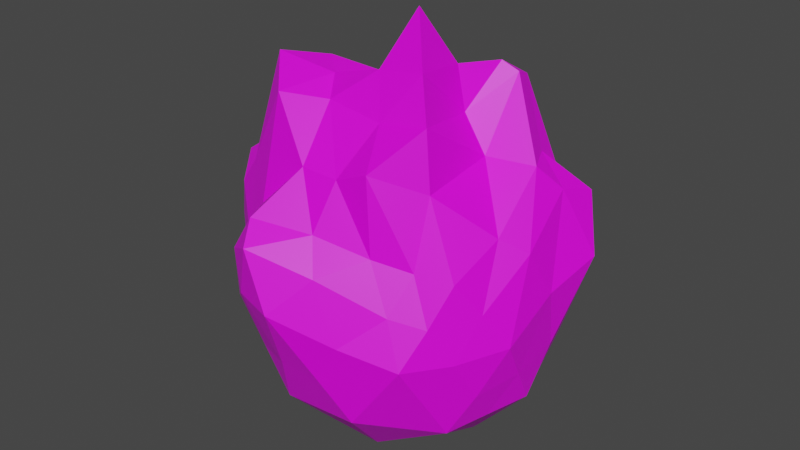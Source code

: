 # Source: explosion-powerup.blend  (saved by Blender 2.90.8; exported with 4.5.12 LTS)
import bpy
from mathutils import Matrix  # noqa: F401  (used for matrix-valued properties, if any)

bpy.ops.wm.read_factory_settings(use_empty=True)
scene = bpy.context.scene
scene.name = 'Scene'

# ---- collections
col_collection = bpy.data.collections.new('Collection'); scene.collection.children.link(col_collection)

# ---- images (referenced by path relative to the original .blend; pixels are not part of the script)
import os
ASSET_DIR = os.environ.get("B2B_ASSET_DIR", "")  # directory of the original .blend (textures are referenced by path, not embedded)
HERE = os.path.dirname(os.path.abspath(__file__))  # packed textures are extracted next to this script under _unpacked/

def load_image(name, relpath, width, height, colorspace="sRGB"):
    """Load a texture the original file referenced (path relative to the .blend, or extracted next to this script)."""
    p = next((c for c in (os.path.join(HERE, relpath), os.path.join(ASSET_DIR, relpath)) if relpath and os.path.exists(c)), "")
    if p:
        img = bpy.data.images.load(p, check_existing=True)
        img.name = name
    else:  # same state as the original file: an image datablock whose file is absent (Cycles renders it pink)
        img = bpy.data.images.new(name, width, height)
        img.source = "FILE"
        img.filepath = "//" + (relpath or name)
    img.colorspace_settings.name = colorspace
    return img
img_fire_powerup_texture_png = load_image('fire-powerup-texture.png', 'fire-powerup-texture.png', 1024, 1024, 'sRGB')

# ---- materials (node trees are filled in below, after node groups)
mat_material_001 = bpy.data.materials.new('Material.001')
mat_material_001.use_transparent_shadow = False

# ---- material node trees
mat_material_001.use_nodes = True; mat_material_001.node_tree.nodes.clear()
_N = mat_material_001.node_tree.nodes; _L = mat_material_001.node_tree.links
n0 = _N.new('ShaderNodeBsdfPrincipled'); n0.name = 'Principled BSDF'; n0.location = (10, 300)
n0.distribution = 'GGX'
n0.subsurface_method = 'BURLEY'
n0.inputs[3].default_value = 1.45
n0.inputs[27].default_value = (0.0, 0.0, 0.0, 1.0)
n0.inputs[28].default_value = 1.0
n1 = _N.new('ShaderNodeOutputMaterial'); n1.name = 'Material Output'; n1.location = (300, 300)
n2 = _N.new('ShaderNodeTexImage'); n2.name = 'Image Texture'; n2.location = (-280, 260)
n2.image = img_fire_powerup_texture_png
_L.new(n0.outputs[0], n1.inputs[0])
_L.new(n2.outputs[0], n0.inputs[0])
n1.is_active_output = True

# ---- world
world_world = bpy.data.worlds.new('World'); scene.world = world_world
world_world.use_nodes = True; world_world.node_tree.nodes.clear()
_N = world_world.node_tree.nodes; _L = world_world.node_tree.links
n0 = _N.new('ShaderNodeOutputWorld'); n0.name = 'World Output'; n0.location = (300, 300)
n1 = _N.new('ShaderNodeBackground'); n1.name = 'Background'; n1.location = (10, 300)
n1.inputs[0].default_value = (0.05088, 0.05088, 0.05088, 1.0)
_L.new(n1.outputs[0], n0.inputs[0])
n0.is_active_output = True
world_world.color = (0.05088, 0.05088, 0.05088)
world_world.use_sun_shadow = False
world_world.sun_shadow_jitter_overblur = 0.0

# ---- meshes
me_icosphere = bpy.data.meshes.new('Icosphere')
me_icosphere.from_pydata([(0.0, 0.0, -1.0), (0.7236, -0.5257, -0.4472), (-0.2764, -0.8506, -0.4472), (-0.8944, 0.0, -0.4472), (-0.2764, 0.8506, -0.4472), (0.7236, 0.5257, -0.4472), (0.1648, -0.8123, 0.6226), (-0.7017, -0.4773, 0.8206), (-0.7309, 0.522, 0.4718), (0.369, 0.934, 0.6843), (0.9948, 0.06181, 0.7673), (-0.1836, 0.1518, 1.802), (-0.1625, -0.5, -0.8507), (0.4253, -0.309, -0.8507), (0.2629, -0.809, -0.5257), (0.8506, 0.0, -0.5257), (0.4253, 0.309, -0.8507), (-0.5257, 0.0, -0.8507), (-0.6882, -0.5, -0.5257), (-0.1625, 0.5, -0.8507), (-0.6882, 0.5, -0.5257), (0.2629, 0.809, -0.5257), (0.9865, -0.2938, 0.08179), (1.06, 0.3656, 0.2832), (0.0, -1.0, 0.0), (0.6759, -0.7907, 0.1693), (-1.026, -0.4255, 0.3599), (-0.672, -0.8249, 0.151), (-0.5878, 0.809, 0.0), (-0.9496, 0.2874, 0.05308), (0.6164, 0.8353, 0.05682), (0.1151, 1.105, 0.2285), (0.6264, -0.3969, 1.051), (-0.3281, -0.7177, 0.6582), (-0.7635, -0.1644, 0.9368), (-0.2992, 0.6984, 0.5534), (0.767, 0.5011, 0.7876), (0.2107, -0.3289, 0.9763), (0.5475, 0.05402, 1.358), (-0.4201, -0.2879, 1.444), (-0.4223, 0.3808, 1.242), (0.2852, 0.3567, 1.228), (-0.08123, -0.25, -0.9253), (0.5745, -0.4174, -0.6489), (-0.00676, -0.8298, -0.4865), (0.7871, -0.2629, -0.4865), (0.5745, 0.4174, -0.6489), (-0.2629, 0.0, -0.9253), (-0.7913, -0.25, -0.4865), (-0.08123, 0.25, -0.9253), (-0.4823, 0.6753, -0.4865), (0.4932, 0.6674, -0.4865), (0.8381, -0.4173, -0.2229), (1.088, 0.246, 0.6774), (-0.1382, -0.9253, -0.2236), (0.4883, -0.7524, 0.6524), (-0.9231, -0.183, -0.1515), (-0.8242, -0.6671, 0.5939), (-0.4321, 0.8298, -0.2236), (-0.8398, 0.4061, 0.2758), (0.6557, 0.6674, -0.2236), (0.2963, 1.064, 0.5673), (0.3329, -0.598, 0.8709), (-0.5775, -0.5332, 0.7252), (-0.7695, 0.1849, 0.6292), (0.02505, 0.8018, 0.6357), (0.8972, 0.2778, 0.8038), (0.1532, -0.5922, 0.9115), (0.1926, 0.03031, 1.33), (-0.4874, -0.4457, 1.339), (-0.4826, 0.4206, 0.8867), (0.219, 0.6594, 0.9375), (-0.2194, -0.6753, -0.6489), (0.2127, -0.1545, -0.9253), (0.4932, -0.6674, -0.4865), (0.7871, 0.2629, -0.4865), (0.2127, 0.1545, -0.9253), (-0.7101, 0.0, -0.6489), (-0.4823, -0.6753, -0.4865), (-0.2194, 0.6753, -0.6489), (-0.7913, 0.25, -0.4865), (-0.00676, 0.8298, -0.4865), (1.03, -0.09338, 0.5386), (0.8622, 0.4303, -0.1591), (0.1387, -0.9068, 0.3006), (0.6742, -0.6667, -0.2047), (-0.9142, -0.5278, 0.7113), (-0.443, -0.8341, -0.203), (-0.6642, 0.6605, 0.2324), (-0.9221, 0.1448, -0.1996), (0.5296, 0.9262, 0.4391), (-0.108, 0.953, -0.1637), (0.8147, -0.2008, 0.8273), (-0.06546, -0.807, 0.5805), (-0.6942, -0.3195, 0.9594), (-0.5148, 0.5932, 0.4964), (0.5212, 0.692, 0.6375), (0.1347, -0.1362, 1.11), (0.7636, 0.02491, 1.173), (-0.2791, -0.06967, 1.448), (-0.3068, 0.2739, 1.485), (-0.0005203, 0.2651, 1.442), (0.3803, 0.2124, 1.324), (0.7521, 0.2747, 1.398), (0.5425, 0.5043, 1.257), (-0.1085, 0.3926, 1.195), (-0.02183, 0.6541, 0.9259), (-0.25, 0.668, 1.022), (-0.3328, -0.0745, 1.177), (-0.4863, -0.06514, 0.9562), (-0.5182, -0.3161, 1.391), (-0.1234, -0.3423, 1.214), (-0.3023, -0.506, 1.223), (-0.08796, -0.5854, 1.002), (0.4149, -0.2128, 0.9603), (0.3453, -0.4023, 0.9413), (0.5263, -0.2327, 1.025), (0.9215, 0.4699, 0.5827), (0.8074, 0.5788, 0.09885), (0.6594, 0.6854, 0.3627), (-0.07986, 0.9189, 0.445), (-0.254, 0.9377, 0.08117), (-0.46, 0.7516, 0.2695), (-0.9024, 0.06709, 0.5337), (-0.9571, -0.09212, 0.2373), (-0.8642, -0.2957, 0.7848), (-0.5556, -0.7334, 0.4775), (-0.3155, -0.908, 0.03844), (-0.1557, -0.8657, 0.3114), (0.7563, -0.5298, 1.012), (0.8509, -0.5442, 0.1527), (0.9058, -0.3404, 0.6861), (0.4063, 1.008, 0.223), (0.4399, 0.8223, -0.234), (0.1712, 0.941, -0.184), (-0.7694, 0.559, 0.0), (-0.638, 0.6545, -0.2629), (-0.8196, 0.4045, -0.2629), (-0.8886, -0.6258, 0.2906), (-0.8328, -0.4161, -0.222), (-0.6602, -0.6632, -0.2211), (0.3383, -0.8998, 0.05669), (0.1314, -0.9045, -0.2629), (0.431, -0.8088, -0.2571), (1.059, 0.0559, 0.2795), (0.913, -0.1482, -0.2314), (0.9353, 0.1724, -0.1734), (0.3441, 0.559, -0.6882), (0.1314, 0.4045, -0.8507), (0.05021, 0.6545, -0.6882), (-0.4253, 0.5, -0.6882), (-0.3441, 0.25, -0.8507), (-0.607, 0.25, -0.6882), (-0.607, -0.25, -0.6882), (-0.3441, -0.25, -0.8507), (-0.4253, -0.5, -0.6882), (0.638, 0.1545, -0.6882), (0.638, -0.1545, -0.6882), (0.4253, 0.0, -0.8507), (0.05021, -0.6545, -0.6882), (0.1314, -0.4045, -0.8507), (0.3441, -0.559, -0.6882)], [], [(0, 73, 42), (1, 43, 45), (0, 42, 47), (0, 47, 49), (0, 49, 76), (1, 45, 52), (2, 44, 54), (3, 48, 56), (4, 50, 58), (5, 51, 60), (1, 52, 85), (2, 54, 87), (3, 56, 89), (4, 58, 91), (5, 60, 83), (6, 62, 67), (7, 63, 69), (8, 64, 70), (9, 65, 71), (10, 66, 98), (38, 102, 68), (38, 103, 102), (36, 96, 104), (41, 105, 101), (41, 106, 105), (35, 95, 107), (40, 108, 100), (40, 109, 108), (34, 94, 110), (39, 111, 99), (39, 112, 111), (33, 93, 113), (37, 114, 97), (37, 115, 114), (32, 92, 116), (23, 117, 53), (23, 118, 117), (30, 90, 119), (31, 120, 61), (31, 121, 120), (28, 88, 122), (29, 123, 59), (29, 124, 123), (26, 86, 125), (27, 126, 57), (27, 127, 126), (24, 84, 128), (25, 129, 55), (25, 130, 129), (22, 82, 131), (30, 132, 90), (30, 133, 132), (21, 81, 134), (28, 135, 88), (28, 136, 135), (20, 80, 137), (26, 138, 86), (26, 139, 138), (18, 78, 140), (24, 141, 84), (24, 142, 141), (14, 74, 143), (22, 144, 82), (22, 145, 144), (15, 75, 146), (16, 147, 46), (16, 148, 147), (19, 79, 149), (19, 150, 79), (19, 151, 150), (17, 77, 152), (17, 153, 77), (17, 154, 153), (12, 72, 155), (15, 156, 75), (15, 157, 156), (13, 73, 158), (12, 159, 72), (12, 160, 159), (13, 43, 161), (161, 74, 14), (161, 43, 74), (43, 1, 74), (159, 161, 14), (159, 160, 161), (160, 13, 161), (72, 44, 2), (72, 159, 44), (159, 14, 44), (158, 76, 16), (158, 73, 76), (73, 0, 76), (156, 158, 16), (156, 157, 158), (157, 13, 158), (75, 46, 5), (75, 156, 46), (156, 16, 46), (155, 78, 18), (155, 72, 78), (72, 2, 78), (153, 155, 18), (153, 154, 155), (154, 12, 155), (77, 48, 3), (77, 153, 48), (153, 18, 48), (152, 80, 20), (152, 77, 80), (77, 3, 80), (150, 152, 20), (150, 151, 152), (151, 17, 152), (79, 50, 4), (79, 150, 50), (150, 20, 50), (149, 81, 21), (149, 79, 81), (79, 4, 81), (147, 149, 21), (147, 148, 149), (148, 19, 149), (46, 51, 5), (46, 147, 51), (147, 21, 51), (146, 83, 23), (146, 75, 83), (75, 5, 83), (144, 146, 23), (144, 145, 146), (145, 15, 146), (82, 53, 10), (82, 144, 53), (144, 23, 53), (143, 85, 25), (143, 74, 85), (74, 1, 85), (141, 143, 25), (141, 142, 143), (142, 14, 143), (84, 55, 6), (84, 141, 55), (141, 25, 55), (140, 87, 27), (140, 78, 87), (78, 2, 87), (138, 140, 27), (138, 139, 140), (139, 18, 140), (86, 57, 7), (86, 138, 57), (138, 27, 57), (137, 89, 29), (137, 80, 89), (80, 3, 89), (135, 137, 29), (135, 136, 137), (136, 20, 137), (88, 59, 8), (88, 135, 59), (135, 29, 59), (134, 91, 31), (134, 81, 91), (81, 4, 91), (132, 134, 31), (132, 133, 134), (133, 21, 134), (90, 61, 9), (90, 132, 61), (132, 31, 61), (131, 92, 32), (131, 82, 92), (82, 10, 92), (129, 131, 32), (129, 130, 131), (130, 22, 131), (55, 62, 6), (55, 129, 62), (129, 32, 62), (128, 93, 33), (128, 84, 93), (84, 6, 93), (126, 128, 33), (126, 127, 128), (127, 24, 128), (57, 63, 7), (57, 126, 63), (126, 33, 63), (125, 94, 34), (125, 86, 94), (86, 7, 94), (123, 125, 34), (123, 124, 125), (124, 26, 125), (59, 64, 8), (59, 123, 64), (123, 34, 64), (122, 95, 35), (122, 88, 95), (88, 8, 95), (120, 122, 35), (120, 121, 122), (121, 28, 122), (61, 65, 9), (61, 120, 65), (120, 35, 65), (119, 96, 36), (119, 90, 96), (90, 9, 96), (117, 119, 36), (117, 118, 119), (118, 30, 119), (53, 66, 10), (53, 117, 66), (117, 36, 66), (116, 98, 38), (116, 92, 98), (92, 10, 98), (114, 116, 38), (114, 115, 116), (115, 32, 116), (97, 68, 11), (97, 114, 68), (114, 38, 68), (113, 67, 37), (113, 93, 67), (93, 6, 67), (111, 113, 37), (111, 112, 113), (112, 33, 113), (99, 97, 11), (99, 111, 97), (111, 37, 97), (110, 69, 39), (110, 94, 69), (94, 7, 69), (108, 110, 39), (108, 109, 110), (109, 34, 110), (100, 99, 11), (100, 108, 99), (108, 39, 99), (107, 70, 40), (107, 95, 70), (95, 8, 70), (105, 107, 40), (105, 106, 107), (106, 35, 107), (101, 100, 11), (101, 105, 100), (105, 40, 100), (104, 71, 41), (104, 96, 71), (96, 9, 71), (102, 104, 41), (102, 103, 104), (103, 36, 104), (68, 101, 11), (68, 102, 101), (102, 41, 101), (98, 103, 38), (98, 66, 103), (66, 36, 103), (71, 106, 41), (71, 65, 106), (65, 35, 106), (70, 109, 40), (70, 64, 109), (64, 34, 109), (69, 112, 39), (69, 63, 112), (63, 33, 112), (67, 115, 37), (67, 62, 115), (62, 32, 115), (83, 118, 23), (83, 60, 118), (60, 30, 118), (91, 121, 31), (91, 58, 121), (58, 28, 121), (89, 124, 29), (89, 56, 124), (56, 26, 124), (87, 127, 27), (87, 54, 127), (54, 24, 127), (85, 130, 25), (85, 52, 130), (52, 22, 130), (60, 133, 30), (60, 51, 133), (51, 21, 133), (58, 136, 28), (58, 50, 136), (50, 20, 136), (56, 139, 26), (56, 48, 139), (48, 18, 139), (54, 142, 24), (54, 44, 142), (44, 14, 142), (52, 145, 22), (52, 45, 145), (45, 15, 145), (76, 148, 16), (76, 49, 148), (49, 19, 148), (49, 151, 19), (49, 47, 151), (47, 17, 151), (47, 154, 17), (47, 42, 154), (42, 12, 154), (45, 157, 15), (45, 43, 157), (43, 13, 157), (42, 160, 12), (42, 73, 160), (73, 13, 160)])
_uv = me_icosphere.uv_layers.new(name='UVMap')
_uv.uv.foreach_set('vector', [0.8182, 0.0, 0.7955, 0.03937, 0.8409, 0.03937, 0.7273, 0.1575, 0.7045, 0.1181, 0.6818, 0.1575, 0.09091, 0.0, 0.06818, 0.03937, 0.1136, 0.03937, 0.2727, 0.0, 0.25, 0.03937, 0.2955, 0.03937, 0.4545, 0.0, 0.4318, 0.03937, 0.4773, 0.03937, 0.7273, 0.1575, 0.6818, 0.1575, 0.7045, 0.1968, 0.9091, 0.1575, 0.8636, 0.1575, 0.8864, 0.1968, 0.1818, 0.1575, 0.1364, 0.1575, 0.1591, 0.1968, 0.3636, 0.1575, 0.3182, 0.1575, 0.3409, 0.1968, 0.5455, 0.1575, 0.5, 0.1575, 0.5227, 0.1968, 0.7273, 0.1575, 0.7045, 0.1968, 0.75, 0.1968, 0.9091, 0.1575, 0.8864, 0.1968, 0.9318, 0.1968, 0.1818, 0.1575, 0.1591, 0.1968, 0.2045, 0.1968, 0.3636, 0.1575, 0.3409, 0.1968, 0.3864, 0.1968, 0.5455, 0.1575, 0.5227, 0.1968, 0.5682, 0.1968, 0.8182, 0.3149, 0.7727, 0.3149, 0.7955, 0.3543, 1.0, 0.3149, 0.9545, 0.3149, 0.9773, 0.3543, 0.2727, 0.3149, 0.2273, 0.3149, 0.25, 0.3543, 0.4545, 0.3149, 0.4091, 0.3149, 0.4318, 0.3543, 0.6364, 0.3149, 0.5909, 0.3149, 0.6136, 0.3543, 0.5909, 0.3937, 0.5455, 0.3937, 0.5682, 0.433, 0.5909, 0.3937, 0.5682, 0.3543, 0.5455, 0.3937, 0.5455, 0.3149, 0.5, 0.3149, 0.5227, 0.3543, 0.4091, 0.3937, 0.3636, 0.3937, 0.3864, 0.433, 0.4091, 0.3937, 0.3864, 0.3543, 0.3636, 0.3937, 0.3636, 0.3149, 0.3182, 0.3149, 0.3409, 0.3543, 0.2273, 0.3937, 0.1818, 0.3937, 0.2045, 0.433, 0.2273, 0.3937, 0.2045, 0.3543, 0.1818, 0.3937, 0.1818, 0.3149, 0.1364, 0.3149, 0.1591, 0.3543, 0.9545, 0.3937, 0.9091, 0.3937, 0.9318, 0.433, 0.9545, 0.3937, 0.9318, 0.3543, 0.9091, 0.3937, 0.9091, 0.3149, 0.8636, 0.3149, 0.8864, 0.3543, 0.7727, 0.3937, 0.7273, 0.3937, 0.75, 0.433, 0.7727, 0.3937, 0.75, 0.3543, 0.7273, 0.3937, 0.7273, 0.3149, 0.6818, 0.3149, 0.7045, 0.3543, 0.5909, 0.2362, 0.5682, 0.2756, 0.6136, 0.2756, 0.5909, 0.2362, 0.5455, 0.2362, 0.5682, 0.2756, 0.5, 0.2362, 0.4773, 0.2756, 0.5227, 0.2756, 0.4091, 0.2362, 0.3864, 0.2756, 0.4318, 0.2756, 0.4091, 0.2362, 0.3636, 0.2362, 0.3864, 0.2756, 0.3182, 0.2362, 0.2955, 0.2756, 0.3409, 0.2756, 0.2273, 0.2362, 0.2045, 0.2756, 0.25, 0.2756, 0.2273, 0.2362, 0.1818, 0.2362, 0.2045, 0.2756, 0.1364, 0.2362, 0.1136, 0.2756, 0.1591, 0.2756, 0.9545, 0.2362, 0.9318, 0.2756, 0.9773, 0.2756, 0.9545, 0.2362, 0.9091, 0.2362, 0.9318, 0.2756, 0.8636, 0.2362, 0.8409, 0.2756, 0.8864, 0.2756, 0.7727, 0.2362, 0.75, 0.2756, 0.7955, 0.2756, 0.7727, 0.2362, 0.7273, 0.2362, 0.75, 0.2756, 0.6818, 0.2362, 0.6591, 0.2756, 0.7045, 0.2756, 0.5, 0.2362, 0.4545, 0.2362, 0.4773, 0.2756, 0.5, 0.2362, 0.4773, 0.1968, 0.4545, 0.2362, 0.4545, 0.1575, 0.4091, 0.1575, 0.4318, 0.1968, 0.3182, 0.2362, 0.2727, 0.2362, 0.2955, 0.2756, 0.3182, 0.2362, 0.2955, 0.1968, 0.2727, 0.2362, 0.2727, 0.1575, 0.2273, 0.1575, 0.25, 0.1968, 0.1364, 0.2362, 0.09091, 0.2362, 0.1136, 0.2756, 0.1364, 0.2362, 0.1136, 0.1968, 0.09091, 0.2362, 0.09091, 0.1575, 0.04545, 0.1575, 0.06818, 0.1968, 0.8636, 0.2362, 0.8182, 0.2362, 0.8409, 0.2756, 0.8636, 0.2362, 0.8409, 0.1968, 0.8182, 0.2362, 0.8182, 0.1575, 0.7727, 0.1575, 0.7955, 0.1968, 0.6818, 0.2362, 0.6364, 0.2362, 0.6591, 0.2756, 0.6818, 0.2362, 0.6591, 0.1968, 0.6364, 0.2362, 0.6364, 0.1575, 0.5909, 0.1575, 0.6136, 0.1968, 0.5, 0.07873, 0.4773, 0.1181, 0.5227, 0.1181, 0.5, 0.07873, 0.4545, 0.07873, 0.4773, 0.1181, 0.4091, 0.07873, 0.3864, 0.1181, 0.4318, 0.1181, 0.3182, 0.07873, 0.2955, 0.1181, 0.3409, 0.1181, 0.3182, 0.07873, 0.2727, 0.07873, 0.2955, 0.1181, 0.2273, 0.07873, 0.2045, 0.1181, 0.25, 0.1181, 0.1364, 0.07873, 0.1136, 0.1181, 0.1591, 0.1181, 0.1364, 0.07873, 0.09091, 0.07873, 0.1136, 0.1181, 0.04545, 0.07873, 0.02273, 0.1181, 0.06818, 0.1181, 0.6364, 0.1575, 0.6136, 0.1181, 0.5909, 0.1575, 0.6364, 0.1575, 0.6591, 0.1181, 0.6136, 0.1181, 0.6818, 0.07873, 0.6591, 0.03937, 0.6364, 0.07873, 0.8636, 0.07873, 0.8409, 0.1181, 0.8864, 0.1181, 0.8636, 0.07873, 0.8182, 0.07873, 0.8409, 0.1181, 0.7727, 0.07873, 0.75, 0.1181, 0.7955, 0.1181, 0.7955, 0.1181, 0.7727, 0.1575, 0.8182, 0.1575, 0.7955, 0.1181, 0.75, 0.1181, 0.7727, 0.1575, 0.75, 0.1181, 0.7273, 0.1575, 0.7727, 0.1575, 0.8409, 0.1181, 0.7955, 0.1181, 0.8182, 0.1575, 0.8409, 0.1181, 0.8182, 0.07873, 0.7955, 0.1181, 0.8182, 0.07873, 0.7727, 0.07873, 0.7955, 0.1181, 0.8864, 0.1181, 0.8636, 0.1575, 0.9091, 0.1575, 0.8864, 0.1181, 0.8409, 0.1181, 0.8636, 0.1575, 0.8409, 0.1181, 0.8182, 0.1575, 0.8636, 0.1575, 0.6364, 0.07873, 0.6136, 0.03937, 0.5909, 0.07873, 0.6364, 0.07873, 0.6591, 0.03937, 0.6136, 0.03937, 0.6591, 0.03937, 0.6364, 0.0, 0.6136, 0.03937, 0.6136, 0.1181, 0.6364, 0.07873, 0.5909, 0.07873, 0.6136, 0.1181, 0.6591, 0.1181, 0.6364, 0.07873, 0.6591, 0.1181, 0.6818, 0.07873, 0.6364, 0.07873, 0.5909, 0.1575, 0.5682, 0.1181, 0.5455, 0.1575, 0.5909, 0.1575, 0.6136, 0.1181, 0.5682, 0.1181, 0.6136, 0.1181, 0.5909, 0.07873, 0.5682, 0.1181, 0.06818, 0.1181, 0.04545, 0.1575, 0.09091, 0.1575, 0.06818, 0.1181, 0.02273, 0.1181, 0.04545, 0.1575, 0.02273, 0.1181, 0.0, 0.1575, 0.04545, 0.1575, 0.1136, 0.1181, 0.06818, 0.1181, 0.09091, 0.1575, 0.1136, 0.1181, 0.09091, 0.07873, 0.06818, 0.1181, 0.09091, 0.07873, 0.04545, 0.07873, 0.06818, 0.1181, 0.1591, 0.1181, 0.1364, 0.1575, 0.1818, 0.1575, 0.1591, 0.1181, 0.1136, 0.1181, 0.1364, 0.1575, 0.1136, 0.1181, 0.09091, 0.1575, 0.1364, 0.1575, 0.25, 0.1181, 0.2273, 0.1575, 0.2727, 0.1575, 0.25, 0.1181, 0.2045, 0.1181, 0.2273, 0.1575, 0.2045, 0.1181, 0.1818, 0.1575, 0.2273, 0.1575, 0.2955, 0.1181, 0.25, 0.1181, 0.2727, 0.1575, 0.2955, 0.1181, 0.2727, 0.07873, 0.25, 0.1181, 0.2727, 0.07873, 0.2273, 0.07873, 0.25, 0.1181, 0.3409, 0.1181, 0.3182, 0.1575, 0.3636, 0.1575, 0.3409, 0.1181, 0.2955, 0.1181, 0.3182, 0.1575, 0.2955, 0.1181, 0.2727, 0.1575, 0.3182, 0.1575, 0.4318, 0.1181, 0.4091, 0.1575, 0.4545, 0.1575, 0.4318, 0.1181, 0.3864, 0.1181, 0.4091, 0.1575, 0.3864, 0.1181, 0.3636, 0.1575, 0.4091, 0.1575, 0.4773, 0.1181, 0.4318, 0.1181, 0.4545, 0.1575, 0.4773, 0.1181, 0.4545, 0.07873, 0.4318, 0.1181, 0.4545, 0.07873, 0.4091, 0.07873, 0.4318, 0.1181, 0.5227, 0.1181, 0.5, 0.1575, 0.5455, 0.1575, 0.5227, 0.1181, 0.4773, 0.1181, 0.5, 0.1575, 0.4773, 0.1181, 0.4545, 0.1575, 0.5, 0.1575, 0.6136, 0.1968, 0.5682, 0.1968, 0.5909, 0.2362, 0.6136, 0.1968, 0.5909, 0.1575, 0.5682, 0.1968, 0.5909, 0.1575, 0.5455, 0.1575, 0.5682, 0.1968, 0.6364, 0.2362, 0.6136, 0.1968, 0.5909, 0.2362, 0.6364, 0.2362, 0.6591, 0.1968, 0.6136, 0.1968, 0.6591, 0.1968, 0.6364, 0.1575, 0.6136, 0.1968, 0.6591, 0.2756, 0.6136, 0.2756, 0.6364, 0.3149, 0.6591, 0.2756, 0.6364, 0.2362, 0.6136, 0.2756, 0.6364, 0.2362, 0.5909, 0.2362, 0.6136, 0.2756, 0.7955, 0.1968, 0.75, 0.1968, 0.7727, 0.2362, 0.7955, 0.1968, 0.7727, 0.1575, 0.75, 0.1968, 0.7727, 0.1575, 0.7273, 0.1575, 0.75, 0.1968, 0.8182, 0.2362, 0.7955, 0.1968, 0.7727, 0.2362, 0.8182, 0.2362, 0.8409, 0.1968, 0.7955, 0.1968, 0.8409, 0.1968, 0.8182, 0.1575, 0.7955, 0.1968, 0.8409, 0.2756, 0.7955, 0.2756, 0.8182, 0.3149, 0.8409, 0.2756, 0.8182, 0.2362, 0.7955, 0.2756, 0.8182, 0.2362, 0.7727, 0.2362, 0.7955, 0.2756, 0.06818, 0.1968, 0.02273, 0.1968, 0.04545, 0.2362, 0.06818, 0.1968, 0.04545, 0.1575, 0.02273, 0.1968, 0.04545, 0.1575, 0.0, 0.1575, 0.02273, 0.1968, 0.09091, 0.2362, 0.06818, 0.1968, 0.04545, 0.2362, 0.09091, 0.2362, 0.1136, 0.1968, 0.06818, 0.1968, 0.1136, 0.1968, 0.09091, 0.1575, 0.06818, 0.1968, 0.1136, 0.2756, 0.06818, 0.2756, 0.09091, 0.3149, 0.1136, 0.2756, 0.09091, 0.2362, 0.06818, 0.2756, 0.09091, 0.2362, 0.04545, 0.2362, 0.06818, 0.2756, 0.25, 0.1968, 0.2045, 0.1968, 0.2273, 0.2362, 0.25, 0.1968, 0.2273, 0.1575, 0.2045, 0.1968, 0.2273, 0.1575, 0.1818, 0.1575, 0.2045, 0.1968, 0.2727, 0.2362, 0.25, 0.1968, 0.2273, 0.2362, 0.2727, 0.2362, 0.2955, 0.1968, 0.25, 0.1968, 0.2955, 0.1968, 0.2727, 0.1575, 0.25, 0.1968, 0.2955, 0.2756, 0.25, 0.2756, 0.2727, 0.3149, 0.2955, 0.2756, 0.2727, 0.2362, 0.25, 0.2756, 0.2727, 0.2362, 0.2273, 0.2362, 0.25, 0.2756, 0.4318, 0.1968, 0.3864, 0.1968, 0.4091, 0.2362, 0.4318, 0.1968, 0.4091, 0.1575, 0.3864, 0.1968, 0.4091, 0.1575, 0.3636, 0.1575, 0.3864, 0.1968, 0.4545, 0.2362, 0.4318, 0.1968, 0.4091, 0.2362, 0.4545, 0.2362, 0.4773, 0.1968, 0.4318, 0.1968, 0.4773, 0.1968, 0.4545, 0.1575, 0.4318, 0.1968, 0.4773, 0.2756, 0.4318, 0.2756, 0.4545, 0.3149, 0.4773, 0.2756, 0.4545, 0.2362, 0.4318, 0.2756, 0.4545, 0.2362, 0.4091, 0.2362, 0.4318, 0.2756, 0.7045, 0.2756, 0.6818, 0.3149, 0.7273, 0.3149, 0.7045, 0.2756, 0.6591, 0.2756, 0.6818, 0.3149, 0.6591, 0.2756, 0.6364, 0.3149, 0.6818, 0.3149, 0.75, 0.2756, 0.7045, 0.2756, 0.7273, 0.3149, 0.75, 0.2756, 0.7273, 0.2362, 0.7045, 0.2756, 0.7273, 0.2362, 0.6818, 0.2362, 0.7045, 0.2756, 0.7955, 0.2756, 0.7727, 0.3149, 0.8182, 0.3149, 0.7955, 0.2756, 0.75, 0.2756, 0.7727, 0.3149, 0.75, 0.2756, 0.7273, 0.3149, 0.7727, 0.3149, 0.8864, 0.2756, 0.8636, 0.3149, 0.9091, 0.3149, 0.8864, 0.2756, 0.8409, 0.2756, 0.8636, 0.3149, 0.8409, 0.2756, 0.8182, 0.3149, 0.8636, 0.3149, 0.9318, 0.2756, 0.8864, 0.2756, 0.9091, 0.3149, 0.9318, 0.2756, 0.9091, 0.2362, 0.8864, 0.2756, 0.9091, 0.2362, 0.8636, 0.2362, 0.8864, 0.2756, 0.9773, 0.2756, 0.9545, 0.3149, 1.0, 0.3149, 0.9773, 0.2756, 0.9318, 0.2756, 0.9545, 0.3149, 0.9318, 0.2756, 0.9091, 0.3149, 0.9545, 0.3149, 0.1591, 0.2756, 0.1364, 0.3149, 0.1818, 0.3149, 0.1591, 0.2756, 0.1136, 0.2756, 0.1364, 0.3149, 0.1136, 0.2756, 0.09091, 0.3149, 0.1364, 0.3149, 0.2045, 0.2756, 0.1591, 0.2756, 0.1818, 0.3149, 0.2045, 0.2756, 0.1818, 0.2362, 0.1591, 0.2756, 0.1818, 0.2362, 0.1364, 0.2362, 0.1591, 0.2756, 0.25, 0.2756, 0.2273, 0.3149, 0.2727, 0.3149, 0.25, 0.2756, 0.2045, 0.2756, 0.2273, 0.3149, 0.2045, 0.2756, 0.1818, 0.3149, 0.2273, 0.3149, 0.3409, 0.2756, 0.3182, 0.3149, 0.3636, 0.3149, 0.3409, 0.2756, 0.2955, 0.2756, 0.3182, 0.3149, 0.2955, 0.2756, 0.2727, 0.3149, 0.3182, 0.3149, 0.3864, 0.2756, 0.3409, 0.2756, 0.3636, 0.3149, 0.3864, 0.2756, 0.3636, 0.2362, 0.3409, 0.2756, 0.3636, 0.2362, 0.3182, 0.2362, 0.3409, 0.2756, 0.4318, 0.2756, 0.4091, 0.3149, 0.4545, 0.3149, 0.4318, 0.2756, 0.3864, 0.2756, 0.4091, 0.3149, 0.3864, 0.2756, 0.3636, 0.3149, 0.4091, 0.3149, 0.5227, 0.2756, 0.5, 0.3149, 0.5455, 0.3149, 0.5227, 0.2756, 0.4773, 0.2756, 0.5, 0.3149, 0.4773, 0.2756, 0.4545, 0.3149, 0.5, 0.3149, 0.5682, 0.2756, 0.5227, 0.2756, 0.5455, 0.3149, 0.5682, 0.2756, 0.5455, 0.2362, 0.5227, 0.2756, 0.5455, 0.2362, 0.5, 0.2362, 0.5227, 0.2756, 0.6136, 0.2756, 0.5909, 0.3149, 0.6364, 0.3149, 0.6136, 0.2756, 0.5682, 0.2756, 0.5909, 0.3149, 0.5682, 0.2756, 0.5455, 0.3149, 0.5909, 0.3149, 0.7045, 0.3543, 0.6591, 0.3543, 0.6818, 0.3937, 0.7045, 0.3543, 0.6818, 0.3149, 0.6591, 0.3543, 0.6818, 0.3149, 0.6364, 0.3149, 0.6591, 0.3543, 0.7273, 0.3937, 0.7045, 0.3543, 0.6818, 0.3937, 0.7273, 0.3937, 0.75, 0.3543, 0.7045, 0.3543, 0.75, 0.3543, 0.7273, 0.3149, 0.7045, 0.3543, 0.75, 0.433, 0.7045, 0.433, 0.7273, 0.4724, 0.75, 0.433, 0.7273, 0.3937, 0.7045, 0.433, 0.7273, 0.3937, 0.6818, 0.3937, 0.7045, 0.433, 0.8864, 0.3543, 0.8409, 0.3543, 0.8636, 0.3937, 0.8864, 0.3543, 0.8636, 0.3149, 0.8409, 0.3543, 0.8636, 0.3149, 0.8182, 0.3149, 0.8409, 0.3543, 0.9091, 0.3937, 0.8864, 0.3543, 0.8636, 0.3937, 0.9091, 0.3937, 0.9318, 0.3543, 0.8864, 0.3543, 0.9318, 0.3543, 0.9091, 0.3149, 0.8864, 0.3543, 0.9318, 0.433, 0.8864, 0.433, 0.9091, 0.4724, 0.9318, 0.433, 0.9091, 0.3937, 0.8864, 0.433, 0.9091, 0.3937, 0.8636, 0.3937, 0.8864, 0.433, 0.1591, 0.3543, 0.1136, 0.3543, 0.1364, 0.3937, 0.1591, 0.3543, 0.1364, 0.3149, 0.1136, 0.3543, 0.1364, 0.3149, 0.09091, 0.3149, 0.1136, 0.3543, 0.1818, 0.3937, 0.1591, 0.3543, 0.1364, 0.3937, 0.1818, 0.3937, 0.2045, 0.3543, 0.1591, 0.3543, 0.2045, 0.3543, 0.1818, 0.3149, 0.1591, 0.3543, 0.2045, 0.433, 0.1591, 0.433, 0.1818, 0.4724, 0.2045, 0.433, 0.1818, 0.3937, 0.1591, 0.433, 0.1818, 0.3937, 0.1364, 0.3937, 0.1591, 0.433, 0.3409, 0.3543, 0.2955, 0.3543, 0.3182, 0.3937, 0.3409, 0.3543, 0.3182, 0.3149, 0.2955, 0.3543, 0.3182, 0.3149, 0.2727, 0.3149, 0.2955, 0.3543, 0.3636, 0.3937, 0.3409, 0.3543, 0.3182, 0.3937, 0.3636, 0.3937, 0.3864, 0.3543, 0.3409, 0.3543, 0.3864, 0.3543, 0.3636, 0.3149, 0.3409, 0.3543, 0.3864, 0.433, 0.3409, 0.433, 0.3636, 0.4724, 0.3864, 0.433, 0.3636, 0.3937, 0.3409, 0.433, 0.3636, 0.3937, 0.3182, 0.3937, 0.3409, 0.433, 0.5227, 0.3543, 0.4773, 0.3543, 0.5, 0.3937, 0.5227, 0.3543, 0.5, 0.3149, 0.4773, 0.3543, 0.5, 0.3149, 0.4545, 0.3149, 0.4773, 0.3543, 0.5455, 0.3937, 0.5227, 0.3543, 0.5, 0.3937, 0.5455, 0.3937, 0.5682, 0.3543, 0.5227, 0.3543, 0.5682, 0.3543, 0.5455, 0.3149, 0.5227, 0.3543, 0.5682, 0.433, 0.5227, 0.433, 0.5455, 0.4724, 0.5682, 0.433, 0.5455, 0.3937, 0.5227, 0.433, 0.5455, 0.3937, 0.5, 0.3937, 0.5227, 0.433, 0.6136, 0.3543, 0.5682, 0.3543, 0.5909, 0.3937, 0.6136, 0.3543, 0.5909, 0.3149, 0.5682, 0.3543, 0.5909, 0.3149, 0.5455, 0.3149, 0.5682, 0.3543, 0.4318, 0.3543, 0.3864, 0.3543, 0.4091, 0.3937, 0.4318, 0.3543, 0.4091, 0.3149, 0.3864, 0.3543, 0.4091, 0.3149, 0.3636, 0.3149, 0.3864, 0.3543, 0.25, 0.3543, 0.2045, 0.3543, 0.2273, 0.3937, 0.25, 0.3543, 0.2273, 0.3149, 0.2045, 0.3543, 0.2273, 0.3149, 0.1818, 0.3149, 0.2045, 0.3543, 0.9773, 0.3543, 0.9318, 0.3543, 0.9545, 0.3937, 0.9773, 0.3543, 0.9545, 0.3149, 0.9318, 0.3543, 0.9545, 0.3149, 0.9091, 0.3149, 0.9318, 0.3543, 0.7955, 0.3543, 0.75, 0.3543, 0.7727, 0.3937, 0.7955, 0.3543, 0.7727, 0.3149, 0.75, 0.3543, 0.7727, 0.3149, 0.7273, 0.3149, 0.75, 0.3543, 0.5682, 0.1968, 0.5455, 0.2362, 0.5909, 0.2362, 0.5682, 0.1968, 0.5227, 0.1968, 0.5455, 0.2362, 0.5227, 0.1968, 0.5, 0.2362, 0.5455, 0.2362, 0.3864, 0.1968, 0.3636, 0.2362, 0.4091, 0.2362, 0.3864, 0.1968, 0.3409, 0.1968, 0.3636, 0.2362, 0.3409, 0.1968, 0.3182, 0.2362, 0.3636, 0.2362, 0.2045, 0.1968, 0.1818, 0.2362, 0.2273, 0.2362, 0.2045, 0.1968, 0.1591, 0.1968, 0.1818, 0.2362, 0.1591, 0.1968, 0.1364, 0.2362, 0.1818, 0.2362, 0.9318, 0.1968, 0.9091, 0.2362, 0.9545, 0.2362, 0.9318, 0.1968, 0.8864, 0.1968, 0.9091, 0.2362, 0.8864, 0.1968, 0.8636, 0.2362, 0.9091, 0.2362, 0.75, 0.1968, 0.7273, 0.2362, 0.7727, 0.2362, 0.75, 0.1968, 0.7045, 0.1968, 0.7273, 0.2362, 0.7045, 0.1968, 0.6818, 0.2362, 0.7273, 0.2362, 0.5227, 0.1968, 0.4773, 0.1968, 0.5, 0.2362, 0.5227, 0.1968, 0.5, 0.1575, 0.4773, 0.1968, 0.5, 0.1575, 0.4545, 0.1575, 0.4773, 0.1968, 0.3409, 0.1968, 0.2955, 0.1968, 0.3182, 0.2362, 0.3409, 0.1968, 0.3182, 0.1575, 0.2955, 0.1968, 0.3182, 0.1575, 0.2727, 0.1575, 0.2955, 0.1968, 0.1591, 0.1968, 0.1136, 0.1968, 0.1364, 0.2362, 0.1591, 0.1968, 0.1364, 0.1575, 0.1136, 0.1968, 0.1364, 0.1575, 0.09091, 0.1575, 0.1136, 0.1968, 0.8864, 0.1968, 0.8409, 0.1968, 0.8636, 0.2362, 0.8864, 0.1968, 0.8636, 0.1575, 0.8409, 0.1968, 0.8636, 0.1575, 0.8182, 0.1575, 0.8409, 0.1968, 0.7045, 0.1968, 0.6591, 0.1968, 0.6818, 0.2362, 0.7045, 0.1968, 0.6818, 0.1575, 0.6591, 0.1968, 0.6818, 0.1575, 0.6364, 0.1575, 0.6591, 0.1968, 0.4773, 0.03937, 0.4545, 0.07873, 0.5, 0.07873, 0.4773, 0.03937, 0.4318, 0.03937, 0.4545, 0.07873, 0.4318, 0.03937, 0.4091, 0.07873, 0.4545, 0.07873, 0.2955, 0.03937, 0.2727, 0.07873, 0.3182, 0.07873, 0.2955, 0.03937, 0.25, 0.03937, 0.2727, 0.07873, 0.25, 0.03937, 0.2273, 0.07873, 0.2727, 0.07873, 0.1136, 0.03937, 0.09091, 0.07873, 0.1364, 0.07873, 0.1136, 0.03937, 0.06818, 0.03937, 0.09091, 0.07873, 0.06818, 0.03937, 0.04545, 0.07873, 0.09091, 0.07873, 0.6818, 0.1575, 0.6591, 0.1181, 0.6364, 0.1575, 0.6818, 0.1575, 0.7045, 0.1181, 0.6591, 0.1181, 0.7045, 0.1181, 0.6818, 0.07873, 0.6591, 0.1181, 0.8409, 0.03937, 0.8182, 0.07873, 0.8636, 0.07873, 0.8409, 0.03937, 0.7955, 0.03937, 0.8182, 0.07873, 0.7955, 0.03937, 0.7727, 0.07873, 0.8182, 0.07873])
me_icosphere.materials.append(mat_material_001)
me_icosphere.use_remesh_fix_poles = True
me_icosphere.use_remesh_preserve_attributes = False
me_icosphere.use_mirror_vertex_groups = False
me_icosphere.update()

# ---- objects
ob_icosphere = bpy.data.objects.new('Icosphere', me_icosphere)
ob_empty = bpy.data.objects.new('Empty', None)

# ---- transforms, parenting, visibility, modifiers, constraints
ob_icosphere.parent = ob_empty
ob_icosphere.location = (0.0, 0.0, 1.0)
ob_icosphere.rotation_euler = (0.0, -0.0, 3.142)
ob_icosphere.lineart.crease_threshold = 0.0
ob_empty.location = (0.0, 0.0, 0.0)
ob_empty.scale = (0.25, 0.25, 0.25)
ob_empty.empty_display_type = 'ARROWS'
ob_empty.lineart.crease_threshold = 0.0

# ---- collection membership
col_collection.objects.link(ob_icosphere)
col_collection.objects.link(ob_empty)

# ---- scene / render settings (as saved in the file)
scene.frame_start = 1; scene.frame_end = 250; scene.frame_set(1)
scene.render.engine = 'BLENDER_EEVEE_NEXT'
scene.cycles.use_denoising = False
scene.cycles.samples = 128
scene.cycles.sampling_pattern = 'TABULATED_SOBOL'
scene.cycles.use_adaptive_sampling = False
scene.cycles.use_light_tree = False
scene.view_settings.view_transform = 'Filmic'
bpy.context.view_layer.update()

# ---- added for rendering (the .blend has no active camera and no usable light): camera, sun
cam_auto = bpy.data.cameras.new('AutoCamera')
cam_auto.lens = 50.0
cam_auto.sensor_width = 36.0
cam_auto.clip_end = 1000.0
ob_auto_camera = bpy.data.objects.new('AutoCamera', cam_auto)
scene.collection.objects.link(ob_auto_camera)
ob_auto_camera.location = (0.938948, -1.1492, 1.10763)
ob_auto_camera.rotation_euler = (1.09748, -7.21219e-08, 0.694738)
scene.camera = ob_auto_camera
light_auto_sun = bpy.data.lights.new('AutoSun', 'SUN')
light_auto_sun.energy = 3.0
light_auto_sun.angle = 0.0523599
ob_auto_sun = bpy.data.objects.new('AutoSun', light_auto_sun)
scene.collection.objects.link(ob_auto_sun)
ob_auto_sun.rotation_euler = (0.872665, 0.174533, 0.523599)
bpy.context.view_layer.update()
